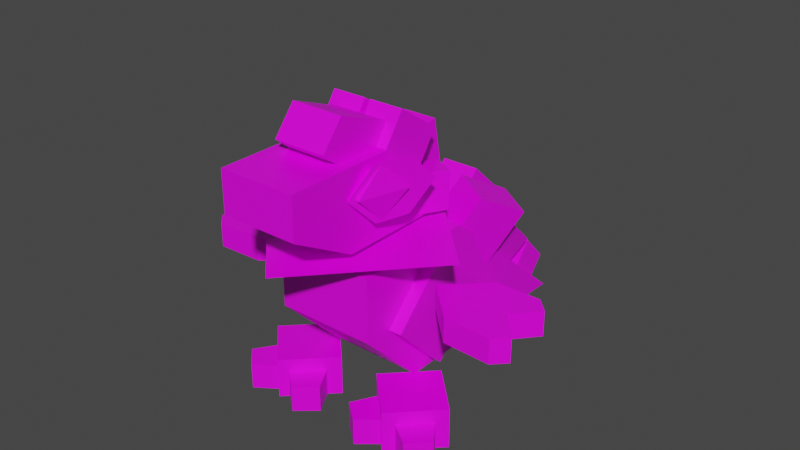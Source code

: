 # Source: creature.blend  (saved by Blender 3.2.14; exported with 4.5.12 LTS)
import bpy
from mathutils import Matrix  # noqa: F401  (used for matrix-valued properties, if any)

bpy.ops.wm.read_factory_settings(use_empty=True)
scene = bpy.context.scene
scene.name = 'Scene'

# ---- collections
col_creature = bpy.data.collections.new('Creature'); scene.collection.children.link(col_creature)

# ---- images (referenced by path relative to the original .blend; pixels are not part of the script)
import os
ASSET_DIR = os.environ.get("B2B_ASSET_DIR", "")  # directory of the original .blend (textures are referenced by path, not embedded)
HERE = os.path.dirname(os.path.abspath(__file__))  # packed textures are extracted next to this script under _unpacked/

def load_image(name, relpath, width, height, colorspace="sRGB"):
    """Load a texture the original file referenced (path relative to the .blend, or extracted next to this script)."""
    p = next((c for c in (os.path.join(HERE, relpath), os.path.join(ASSET_DIR, relpath)) if relpath and os.path.exists(c)), "")
    if p:
        img = bpy.data.images.load(p, check_existing=True)
        img.name = name
    else:  # same state as the original file: an image datablock whose file is absent (Cycles renders it pink)
        img = bpy.data.images.new(name, width, height)
        img.source = "FILE"
        img.filepath = "//" + (relpath or name)
    img.colorspace_settings.name = colorspace
    return img
img_golemtexture = load_image('golemtexture', 'golemtexture.png', 1024, 1024, 'sRGB')

# ---- materials (node trees are filled in below, after node groups)
mat_texture = bpy.data.materials.new('texture')
mat_texture.alpha_threshold = 0.0
mat_texture.use_transparent_shadow = False
mat_texture.line_color = (0.0, 0.0, 0.0, 1.0)

# ---- material node trees
mat_texture.use_nodes = True; mat_texture.node_tree.nodes.clear()
_N = mat_texture.node_tree.nodes; _L = mat_texture.node_tree.links
n0 = _N.new('ShaderNodeOutputMaterial'); n0.name = 'Material Output'; n0.location = (300, 300)
n1 = _N.new('ShaderNodeBsdfPrincipled'); n1.name = 'Principled BSDF'; n1.location = (10, 300)
n1.distribution = 'GGX'
n1.subsurface_method = 'RANDOM_WALK_SKIN'
n1.inputs[2].default_value = 0.4
n1.inputs[3].default_value = 1.45
n1.inputs[27].default_value = (0.0, 0.0, 0.0, 1.0)
n1.inputs[28].default_value = 1.0
n2 = _N.new('ShaderNodeTexImage'); n2.name = 'Image Texture'; n2.location = (-406, 187)
n2.image = img_golemtexture
_L.new(n1.outputs[0], n0.inputs[0])
_L.new(n2.outputs[0], n1.inputs[0])
n0.is_active_output = True

# ---- world
world_world = bpy.data.worlds.new('World'); scene.world = world_world
world_world.use_nodes = True; world_world.node_tree.nodes.clear()
_N = world_world.node_tree.nodes; _L = world_world.node_tree.links
n0 = _N.new('ShaderNodeOutputWorld'); n0.name = 'World Output'; n0.location = (300, 300)
n1 = _N.new('ShaderNodeBackground'); n1.name = 'Background'; n1.location = (10, 300)
n1.inputs[0].default_value = (0.05088, 0.05088, 0.05088, 1.0)
_L.new(n1.outputs[0], n0.inputs[0])
n0.is_active_output = True
world_world.color = (0.05088, 0.05088, 0.05088)
world_world.use_sun_shadow = False
world_world.sun_shadow_jitter_overblur = 0.0

# ---- meshes
me_cube_005 = bpy.data.meshes.new('Cube.005')
me_cube_005.from_pydata([(0.2326, -0.1, -0.3), (0.2326, -0.1, 0.3), (0.2326, 0.2, -0.3), (0.2326, 0.2, 0.3), (0.2326, 0.9, -0.3), (0.2326, -0.4, 0.3), (0.2326, -0.4, 0.0), (0.2924, 7.866e-09, -0.2666), (0.2924, -0.2666, 5.96e-08), (0.2924, 0.2666, 5.96e-08), (0.2924, 7.866e-09, 0.2666), (0.0, 0.2, -0.3), (0.0, 0.2, 0.3), (0.0, -0.1, -0.3), (0.0, -0.1, 0.3), (0.0, -0.4, 0.0), (0.0, -0.4, 0.3), (0.0, 0.9, -0.3), (0.0, 0.2666, 5.96e-08), (0.0, 7.866e-09, 0.2666), (0.0, 7.866e-09, -0.2666), (0.0, -0.2666, 5.96e-08)], [], [(12, 3, 4, 17), (2, 3, 1, 0), (0, 1, 5, 6), (11, 2, 0, 13), (3, 2, 4), (13, 0, 6, 15), (18, 19, 10, 9), (9, 10, 8, 7), (18, 9, 7, 20), (1, 14, 16, 5), (6, 5, 16, 15), (2, 11, 17, 4), (3, 12, 14, 1), (10, 19, 21, 8), (7, 8, 21, 20)])
_uv = me_cube_005.uv_layers.new(name='UVMap')
_uv.uv.foreach_set('vector', [0.5392, 0.3489, 0.4577, 0.3489, 0.4577, 0.0261, 0.5392, 0.0261, 0.02776, 0.2706, 0.2269, 0.2706, 0.2269, 0.3702, 0.02776, 0.3702, 0.02776, 0.3702, 0.2269, 0.3702, 0.2269, 0.4698, 0.1273, 0.4698, 0.1042, 0.5543, 0.01237, 0.5543, 0.01237, 0.4706, 0.1042, 0.4706, 0.2269, 0.2706, 0.02776, 0.2706, 0.02776, 0.03822, 0.6026, 0.8039, 0.6026, 0.8811, 0.4617, 0.8811, 0.4617, 0.8039, 0.7576, 0.3434, 0.6325, 0.3434, 0.6325, 0.2462, 0.7576, 0.2462, 0.3181, 0.8906, 0.1929, 0.8906, 0.1929, 0.7654, 0.3181, 0.7654, 0.4614, 0.6122, 0.4614, 0.5151, 0.5866, 0.5151, 0.5866, 0.6122, 0.4577, 0.4269, 0.5392, 0.4269, 0.5392, 0.5049, 0.4577, 0.5049, 0.8496, 0.4769, 0.7658, 0.4769, 0.7658, 0.3851, 0.8496, 0.3851, 0.01237, 0.5543, 0.1042, 0.5543, 0.1042, 0.7497, 0.01237, 0.7497, 0.4577, 0.3489, 0.5392, 0.3489, 0.5392, 0.4269, 0.4577, 0.4269, 0.6326, 0.2282, 0.6326, 0.1311, 0.7578, 0.1311, 0.7578, 0.2282, 0.7275, 0.7093, 0.6023, 0.7093, 0.6023, 0.6122, 0.7275, 0.6122])
me_cube_005.materials.append(mat_texture)
me_cube_005.update()
me_cube_009 = bpy.data.meshes.new('Cube.009')
me_cube_009.from_pydata([(-1.916e-08, -0.1991, 0.0), (-1.916e-08, -0.1991, 0.1929), (-0.1991, 7.985e-09, 0.0), (-0.1991, 7.985e-09, 0.1929), (0.1991, 4.63e-08, 0.0), (0.1991, 4.63e-08, 0.1929), (1.916e-08, 0.1991, 0.0), (1.916e-08, 0.1991, 0.1929), (0.1409, -0.2276, 0.0), (0.1409, -0.2276, 0.1257), (-0.04559, -0.1001, 0.0), (-0.04559, -0.1001, 0.1257), (0.2276, -0.1409, 0.0), (0.2276, -0.1409, 0.1257), (0.1001, 0.04559, 0.0), (0.1001, 0.04559, 0.1257), (-0.2145, -0.1602, 0.0), (-0.2145, -0.1602, 0.1257), (-0.1037, 0.03669, 0.0), (-0.1037, 0.03669, 0.1257), (-0.1205, -0.239, 0.0), (-0.1205, -0.239, 0.1257), (0.05414, -0.09575, 0.0), (0.05414, -0.09575, 0.1257)], [], [(0, 1, 3, 2), (2, 3, 7, 6), (6, 7, 5, 4), (4, 5, 1, 0), (2, 6, 4, 0), (7, 3, 1, 5), (8, 9, 11, 10), (10, 11, 15, 14), (14, 15, 13, 12), (12, 13, 9, 8), (10, 14, 12, 8), (15, 11, 9, 13), (16, 17, 19, 18), (18, 19, 23, 22), (22, 23, 21, 20), (20, 21, 17, 16), (18, 22, 20, 16), (23, 19, 17, 21)])
_uv = me_cube_009.uv_layers.new(name='UVMap')
_uv.uv.foreach_set('vector', [0.9278, 0.5989, 0.8636, 0.5989, 0.8636, 0.5055, 0.9278, 0.5055, 0.8823, 0.9316, 0.818, 0.9316, 0.818, 0.8382, 0.8823, 0.8382, 0.8958, 0.3991, 0.8317, 0.3991, 0.8317, 0.3055, 0.8958, 0.3055, 0.807, 0.9319, 0.7429, 0.9319, 0.7429, 0.8383, 0.807, 0.8383, 0.8216, 0.1332, 0.8216, 0.03963, 0.9152, 0.03963, 0.9152, 0.1332, 0.3243, 0.8486, 0.3243, 0.755, 0.4179, 0.755, 0.4179, 0.8486, 0.953, 0.485, 0.9111, 0.485, 0.9111, 0.4101, 0.953, 0.4101, 0.9806, 0.5739, 0.9387, 0.5739, 0.9387, 0.5055, 0.9806, 0.5055, 0.9681, 0.1141, 0.9261, 0.1141, 0.9261, 0.0394, 0.9681, 0.0394, 0.7062, 0.4508, 0.7062, 0.4926, 0.6654, 0.4926, 0.6654, 0.4508, 0.3243, 0.8597, 0.3928, 0.8597, 0.3789, 0.9335, 0.3381, 0.9335, 0.02659, 0.866, 0.09509, 0.866, 0.08123, 0.9398, 0.04045, 0.9398, 0.9807, 0.7854, 0.9386, 0.7854, 0.9386, 0.7109, 0.9807, 0.7109, 0.9816, 0.678, 0.9396, 0.678, 0.9396, 0.6097, 0.9816, 0.6097, 0.7214, 0.9341, 0.6796, 0.9341, 0.6796, 0.8591, 0.7214, 0.8591, 0.6544, 0.4508, 0.6544, 0.4926, 0.6136, 0.4926, 0.6136, 0.4508, 0.6001, 0.8591, 0.6686, 0.8591, 0.6547, 0.933, 0.6139, 0.933, 0.8317, 0.4102, 0.9002, 0.4102, 0.8863, 0.484, 0.8455, 0.484])
me_cube_009.materials.append(mat_texture)
me_cube_009.update()
me_cube_011 = bpy.data.meshes.new('Cube.011')
me_cube_011.from_pydata([(-0.0003801, -0.1921, -0.03683), (-0.0003801, -0.1921, 0.0788), (-0.1762, -0.01628, -0.03683), (-0.1762, -0.01628, 0.0788), (0.1755, -0.01628, -0.03683), (0.1755, -0.01628, 0.0788), (-0.00038, 0.1596, -0.03683), (-0.00038, 0.1596, 0.0788), (0.1737, -0.2267, -0.03683), (0.1737, -0.2267, 0.0788), (0.1118, -0.2887, 0.0788), (0.1118, -0.2887, -0.03683), (-0.1848, -0.2381, 0.0788), (-0.1253, -0.2977, 0.0788), (-0.1253, -0.2977, -0.03683), (-0.1848, -0.2381, -0.03683)], [], [(3, 2, 15, 12), (2, 3, 7, 6), (6, 7, 5, 4), (1, 0, 11, 10), (2, 6, 4, 0), (7, 3, 1, 5), (4, 5, 9, 8), (5, 1, 10, 9), (8, 9, 10, 11), (0, 1, 13, 14), (14, 13, 12, 15), (2, 0, 14, 15), (0, 4, 8, 11), (1, 3, 12, 13)])
_uv = me_cube_011.uv_layers.new(name='UVMap')
_uv.uv.foreach_set('vector', [0.8809, 0.2081, 0.9219, 0.2081, 0.9219, 0.2658, 0.8809, 0.2658, 0.9219, 0.2081, 0.8809, 0.2081, 0.8809, 0.12, 0.9219, 0.12, 0.4088, 0.6297, 0.3664, 0.6297, 0.3664, 0.5658, 0.4088, 0.5658, 0.803, 0.9446, 0.8413, 0.9446, 0.8413, 0.9936, 0.803, 0.9936, 0.7045, 0.5788, 0.7045, 0.4964, 0.7869, 0.4964, 0.7869, 0.5788, 0.7116, 0.708, 0.7116, 0.7904, 0.6292, 0.7904, 0.6292, 0.708, 0.4088, 0.5658, 0.3664, 0.5658, 0.3664, 0.4887, 0.4088, 0.4887, 0.6292, 0.708, 0.6292, 0.7904, 0.5803, 0.7867, 0.5803, 0.7577, 0.4088, 0.4887, 0.3664, 0.4887, 0.3664, 0.4658, 0.4088, 0.4658, 0.7424, 0.6424, 0.7424, 0.6899, 0.6987, 0.6899, 0.6987, 0.6424, 0.7784, 0.647, 0.7784, 0.6853, 0.7505, 0.6853, 0.7505, 0.647, 0.7045, 0.5788, 0.7869, 0.5788, 0.7824, 0.6328, 0.7545, 0.6328, 0.7869, 0.5788, 0.7869, 0.4964, 0.8358, 0.5462, 0.8358, 0.5752, 0.6292, 0.7904, 0.7116, 0.7904, 0.6616, 0.8444, 0.6337, 0.8444])
me_cube_011.materials.append(mat_texture)
me_cube_011.update()
me_plane_002 = bpy.data.meshes.new('Plane.002')
me_plane_002.from_pydata([(8.14e-09, -0.1491, 0.094), (8.14e-09, 0.1491, 0.094), (-8.14e-09, 0.1491, -0.094), (1.628e-08, 0.0, 0.2452), (-1.628e-08, 0.0, -0.2452), (-0.1606, -1.936e-09, 0.0828), (-1.49e-08, -0.1491, -0.094), (-0.1606, 1.936e-09, -0.0828)], [], [(3, 4, 2, 1), (0, 6, 4, 3), (5, 1, 2, 7), (0, 5, 7, 6), (1, 5, 3), (4, 7, 2), (3, 5, 0), (6, 7, 4)])
_uv = me_plane_002.uv_layers.new(name='UVMap')
_uv.uv.foreach_set('vector', [0.8143, 0.7854, 0.7186, 0.6884, 0.7186, 0.7474, 0.7553, 0.7846, 0.8608, 0.7463, 0.8177, 0.7026, 0.7484, 0.7017, 0.8608, 0.8157, 0.8267, 0.1584, 0.8223, 0.2175, 0.8967, 0.2175, 0.8923, 0.1584, 0.8223, 0.09939, 0.8267, 0.1584, 0.8923, 0.1584, 0.8967, 0.09939, 0.2972, 0.8785, 0.2391, 0.9139, 0.2972, 0.9553, 0.9003, 0.9544, 0.9659, 0.9825, 0.9659, 0.9145, 0.9586, 0.8292, 0.9005, 0.8706, 0.9586, 0.906, 0.9801, 0.3416, 0.9801, 0.2735, 0.9145, 0.3016])
me_plane_002.materials.append(mat_texture)
me_plane_002.update()
me_cube_014 = bpy.data.meshes.new('Cube.014')
me_cube_014.from_pydata([(0.1817, -0.4351, 0.1817), (0.1817, 0.3309, -0.1817), (0.1817, 0.3309, 0.01071), (0.1817, 0.08016, -0.1817), (0.1817, 0.08016, 0.1817), (0.1817, -0.4351, -0.01253), (0.1817, -0.1332, -0.1817), (0.0, 0.3309, -0.1817), (0.0, 0.3309, 0.01071), (0.0, -0.4351, 0.1817), (0.0, 0.08016, 0.1817), (0.0, 0.08016, -0.1817), (0.0, -0.1332, -0.1817), (0.0, -0.4351, -0.01253), (0.1817, -0.1273, 0.1817), (0.0, -0.1273, 0.1817), (-0.05178, 0.2771, 0.01232), (-0.1385, 0.4552, 0.00562), (-0.04915, 0.2717, -0.1659), (-0.1358, 0.4498, -0.1726), (-0.157, 0.2259, 0.01232), (-0.2437, 0.404, 0.00562), (-0.1543, 0.2205, -0.1659), (-0.241, 0.3986, -0.1726), (-0.01325, 0.02436, 0.09264), (-0.01325, 0.1782, 0.3209), (-0.01325, 0.2298, -0.04583), (-0.01325, 0.3837, 0.1825), (-0.1757, 0.02436, 0.09264), (-0.1757, 0.1782, 0.3209), (-0.1757, 0.2298, -0.04583), (-0.1757, 0.3837, 0.1825)], [], [(7, 8, 2, 1), (11, 3, 6, 12), (3, 4, 14, 6), (7, 1, 3, 11), (1, 2, 4, 3), (12, 6, 5, 13), (5, 0, 9, 13), (2, 8, 10, 4), (4, 10, 15, 14), (14, 15, 9, 0), (6, 14, 0, 5), (16, 18, 19, 17), (18, 22, 23, 19), (22, 20, 21, 23), (20, 16, 17, 21), (18, 16, 20, 22), (23, 21, 17, 19), (24, 26, 27, 25), (26, 30, 31, 27), (30, 28, 29, 31), (28, 24, 25, 29), (26, 24, 28, 30), (31, 29, 25, 27)])
_uv = me_cube_014.uv_layers.new(name='UVMap')
_uv.uv.foreach_set('vector', [0.2458, 0.8896, 0.2458, 0.9536, 0.1855, 0.9536, 0.1855, 0.8896, 0.3228, 0.5656, 0.3842, 0.5656, 0.3842, 0.6367, 0.3228, 0.6367, 0.1904, 0.5676, 0.3112, 0.5676, 0.3112, 0.6365, 0.1904, 0.6385, 0.3228, 0.4821, 0.3842, 0.4821, 0.3842, 0.5656, 0.3228, 0.5656, 0.1904, 0.4843, 0.2543, 0.4843, 0.3112, 0.5676, 0.1904, 0.5676, 0.3228, 0.6367, 0.3842, 0.6367, 0.3842, 0.7468, 0.3228, 0.7468, 0.5797, 0.8809, 0.5797, 0.9454, 0.5193, 0.9454, 0.5193, 0.8809, 0.7526, 0.03168, 0.815, 0.03168, 0.815, 0.1178, 0.7526, 0.1178, 0.7526, 0.1178, 0.815, 0.1178, 0.815, 0.1891, 0.7526, 0.1891, 0.7526, 0.1891, 0.815, 0.1891, 0.815, 0.2948, 0.7526, 0.2948, 0.1904, 0.6385, 0.3112, 0.6365, 0.3112, 0.7388, 0.2466, 0.7388, 0.5022, 0.8661, 0.4429, 0.8661, 0.4429, 0.932, 0.5022, 0.932, 0.9778, 0.1343, 0.9389, 0.1343, 0.9389, 0.2002, 0.9778, 0.2002, 0.9223, 0.7005, 0.863, 0.7005, 0.863, 0.7664, 0.9223, 0.7664, 0.4296, 0.6325, 0.3907, 0.6325, 0.3907, 0.6984, 0.4296, 0.6984, 0.9389, 0.2111, 0.9389, 0.2704, 0.9778, 0.2704, 0.9778, 0.2111, 0.1015, 0.9315, 0.1015, 0.9908, 0.1404, 0.9908, 0.1404, 0.9315, 0.5022, 0.8661, 0.4429, 0.8661, 0.4429, 0.932, 0.5022, 0.932, 0.9778, 0.1343, 0.9389, 0.1343, 0.9389, 0.2002, 0.9778, 0.2002, 0.9223, 0.7005, 0.863, 0.7005, 0.863, 0.7664, 0.9223, 0.7664, 0.4296, 0.6325, 0.3907, 0.6325, 0.3907, 0.6984, 0.4296, 0.6984, 0.9389, 0.2111, 0.9389, 0.2704, 0.9778, 0.2704, 0.9778, 0.2111, 0.1015, 0.9315, 0.1015, 0.9908, 0.1404, 0.9908, 0.1404, 0.9315])
me_cube_014.materials.append(mat_texture)
me_cube_014.update()
me_cube_016 = bpy.data.meshes.new('Cube.016')
me_cube_016.from_pydata([(-0.05849, -0.08918, -0.09911), (-0.05849, -0.08918, 0.09911), (-0.05849, 0.08918, -0.09911), (-0.05849, 0.08918, 0.09911), (0.05849, -0.08918, -0.09911), (0.05849, -0.08918, 0.09911), (0.05849, 0.08918, -0.09911), (0.05849, 0.08918, 0.09911)], [], [(0, 1, 3, 2), (2, 3, 7, 6), (6, 7, 5, 4), (4, 5, 1, 0), (2, 6, 4, 0), (7, 3, 1, 5)])
_uv = me_cube_016.uv_layers.new(name='UVMap')
_uv.uv.foreach_set('vector', [0.5022, 0.8661, 0.5022, 0.932, 0.4429, 0.932, 0.4429, 0.8661, 0.9778, 0.1343, 0.9778, 0.2002, 0.9389, 0.2002, 0.9389, 0.1343, 0.9223, 0.7005, 0.9223, 0.7664, 0.863, 0.7664, 0.863, 0.7005, 0.4296, 0.6325, 0.4296, 0.6984, 0.3907, 0.6984, 0.3907, 0.6325, 0.9389, 0.2111, 0.9778, 0.2111, 0.9778, 0.2704, 0.9389, 0.2704, 0.1015, 0.9315, 0.1404, 0.9315, 0.1404, 0.9908, 0.1015, 0.9908])
me_cube_016.materials.append(mat_texture)
me_cube_016.update()
me_plane_026 = bpy.data.meshes.new('Plane.026')
me_plane_026.from_pydata([(-2.753e-08, -0.1388, -0.06136), (-3.795e-08, 0.1388, -0.06136), (0.02503, 2.283e-08, -0.1994), (0.02503, 1.403e-08, 0.07665), (-0.02503, 1.215e-08, 0.07665), (-0.02503, 2.095e-08, -0.1994)], [], [(3, 0, 2), (4, 1, 5), (3, 1, 4), (5, 1, 2), (0, 5, 2), (0, 3, 4), (0, 4, 5), (1, 3, 2)])
_uv = me_plane_026.uv_layers.new(name='UVMap')
_uv.uv.foreach_set('vector', [0.937, 0.6586, 0.937, 0.5941, 0.8725, 0.5945, 0.1467, 0.8617, 0.08225, 0.8614, 0.08225, 0.9258, 0.4078, 0.9195, 0.4078, 0.855, 0.3916, 0.9174, 0.9927, 0.9823, 0.9927, 0.9179, 0.9765, 0.9803, 0.9855, 0.8327, 0.9693, 0.8951, 0.9855, 0.8972, 0.9921, 0.3861, 0.9759, 0.4484, 0.9921, 0.4505, 0.1467, 0.9262, 0.1467, 0.8617, 0.08225, 0.9258, 0.8242, 0.652, 0.8791, 0.6517, 0.8242, 0.5972])
me_plane_026.materials.append(mat_texture)
me_plane_026.update()
me_cube_131 = bpy.data.meshes.new('Cube.131')
me_cube_131.from_pydata([(-0.05849, -0.08918, -0.09911), (-0.05849, -0.08918, 0.09911), (-0.05849, 0.08918, -0.09911), (-0.05849, 0.08918, 0.09911), (0.05849, -0.08918, -0.09911), (0.05849, -0.08918, 0.09911), (0.05849, 0.08918, -0.09911), (0.05849, 0.08918, 0.09911)], [], [(0, 1, 3, 2), (2, 3, 7, 6), (6, 7, 5, 4), (4, 5, 1, 0), (2, 6, 4, 0), (7, 3, 1, 5)])
_uv = me_cube_131.uv_layers.new(name='UVMap')
_uv.uv.foreach_set('vector', [0.5022, 0.8661, 0.5022, 0.932, 0.4429, 0.932, 0.4429, 0.8661, 0.9778, 0.1343, 0.9778, 0.2002, 0.9389, 0.2002, 0.9389, 0.1343, 0.9223, 0.7005, 0.9223, 0.7664, 0.863, 0.7664, 0.863, 0.7005, 0.4296, 0.6325, 0.4296, 0.6984, 0.3907, 0.6984, 0.3907, 0.6325, 0.9389, 0.2111, 0.9778, 0.2111, 0.9778, 0.2704, 0.9389, 0.2704, 0.1015, 0.9315, 0.1404, 0.9315, 0.1404, 0.9908, 0.1015, 0.9908])
me_cube_131.materials.append(mat_texture)
me_cube_131.update()
me_cube_133 = bpy.data.meshes.new('Cube.133')
me_cube_133.from_pydata([(-0.002819, -0.1703, -0.09911), (-0.006135, -0.4281, -0.01565), (-0.1703, -0.002819, -0.09911), (-0.3706, -0.06366, -0.01565), (0.1703, 0.002819, -0.09911), (0.3706, -0.05139, -0.01565), (0.002819, 0.1703, -0.09911), (0.006135, 0.3131, -0.01565)], [], [(0, 1, 3, 2), (2, 3, 7, 6), (6, 7, 5, 4), (4, 5, 1, 0), (2, 6, 4, 0), (7, 3, 1, 5)])
_uv = me_cube_133.uv_layers.new(name='UVMap')
_uv.uv.foreach_set('vector', [0.5022, 0.8661, 0.5022, 0.932, 0.4429, 0.932, 0.4429, 0.8661, 0.9778, 0.1343, 0.9778, 0.2002, 0.9389, 0.2002, 0.9389, 0.1343, 0.9223, 0.7005, 0.9223, 0.7664, 0.863, 0.7664, 0.863, 0.7005, 0.4296, 0.6325, 0.4296, 0.6984, 0.3907, 0.6984, 0.3907, 0.6325, 0.9389, 0.2111, 0.9778, 0.2111, 0.9778, 0.2704, 0.9389, 0.2704, 0.1015, 0.9315, 0.1404, 0.9315, 0.1404, 0.9908, 0.1015, 0.9908])
me_cube_133.materials.append(mat_texture)
me_cube_133.update()
me_cube_135 = bpy.data.meshes.new('Cube.135')
me_cube_135.from_pydata([(-0.05849, -0.08918, -0.09911), (-0.05849, -0.08918, 0.09911), (-0.05849, 0.08918, -0.09911), (-0.05849, 0.08918, 0.09911), (0.1396, -0.08918, -0.1504), (0.05849, -0.08918, 0.09911), (0.1396, 0.08918, -0.1504), (0.05849, 0.08918, 0.09911)], [], [(0, 1, 3, 2), (2, 3, 7, 6), (6, 7, 5, 4), (4, 5, 1, 0), (2, 6, 4, 0), (7, 3, 1, 5)])
_uv = me_cube_135.uv_layers.new(name='UVMap')
_uv.uv.foreach_set('vector', [0.5022, 0.8661, 0.5022, 0.932, 0.4429, 0.932, 0.4429, 0.8661, 0.9778, 0.1343, 0.9778, 0.2002, 0.9389, 0.2002, 0.9389, 0.1343, 0.9223, 0.7005, 0.9223, 0.7664, 0.863, 0.7664, 0.863, 0.7005, 0.4296, 0.6325, 0.4296, 0.6984, 0.3907, 0.6984, 0.3907, 0.6325, 0.9389, 0.2111, 0.9778, 0.2111, 0.9778, 0.2704, 0.9389, 0.2704, 0.1015, 0.9315, 0.1404, 0.9315, 0.1404, 0.9908, 0.1015, 0.9908])
me_cube_135.materials.append(mat_texture)
me_cube_135.update()
me_cube_140 = bpy.data.meshes.new('Cube.140')
me_cube_140.from_pydata([(-0.05849, -0.08918, -0.09911), (-0.05849, -0.08918, 0.09911), (-0.05849, 0.08918, -0.09911), (-0.05849, 0.08918, 0.09911), (0.1396, -0.08918, -0.1504), (0.05849, -0.08918, 0.09911), (0.1396, 0.08918, -0.1504), (0.05849, 0.08918, 0.09911)], [], [(0, 1, 3, 2), (2, 3, 7, 6), (6, 7, 5, 4), (4, 5, 1, 0), (2, 6, 4, 0), (7, 3, 1, 5)])
_uv = me_cube_140.uv_layers.new(name='UVMap')
_uv.uv.foreach_set('vector', [0.5022, 0.8661, 0.5022, 0.932, 0.4429, 0.932, 0.4429, 0.8661, 0.9778, 0.1343, 0.9778, 0.2002, 0.9389, 0.2002, 0.9389, 0.1343, 0.9223, 0.7005, 0.9223, 0.7664, 0.863, 0.7664, 0.863, 0.7005, 0.4296, 0.6325, 0.4296, 0.6984, 0.3907, 0.6984, 0.3907, 0.6325, 0.9389, 0.2111, 0.9778, 0.2111, 0.9778, 0.2704, 0.9389, 0.2704, 0.1015, 0.9315, 0.1404, 0.9315, 0.1404, 0.9908, 0.1015, 0.9908])
me_cube_140.materials.append(mat_texture)
me_cube_140.update()
me_cube_141 = bpy.data.meshes.new('Cube.141')
me_cube_141.from_pydata([(-0.05849, -0.08918, -0.09911), (-0.05849, -0.08918, 0.09911), (-0.05849, 0.08918, -0.09911), (-0.05849, 0.08918, 0.09911), (0.05849, -0.08918, -0.09911), (0.05849, -0.08918, 0.09911), (0.05849, 0.08918, -0.09911), (0.05849, 0.08918, 0.09911)], [], [(0, 1, 3, 2), (2, 3, 7, 6), (6, 7, 5, 4), (4, 5, 1, 0), (2, 6, 4, 0), (7, 3, 1, 5)])
_uv = me_cube_141.uv_layers.new(name='UVMap')
_uv.uv.foreach_set('vector', [0.5022, 0.8661, 0.5022, 0.932, 0.4429, 0.932, 0.4429, 0.8661, 0.9778, 0.1343, 0.9778, 0.2002, 0.9389, 0.2002, 0.9389, 0.1343, 0.9223, 0.7005, 0.9223, 0.7664, 0.863, 0.7664, 0.863, 0.7005, 0.4296, 0.6325, 0.4296, 0.6984, 0.3907, 0.6984, 0.3907, 0.6325, 0.9389, 0.2111, 0.9778, 0.2111, 0.9778, 0.2704, 0.9389, 0.2704, 0.1015, 0.9315, 0.1404, 0.9315, 0.1404, 0.9908, 0.1015, 0.9908])
me_cube_141.materials.append(mat_texture)
me_cube_141.update()
me_cube_139 = bpy.data.meshes.new('Cube.139')
me_cube_139.from_pydata([(-0.05849, -0.08918, -0.09911), (-0.05849, -0.08918, 0.09911), (-0.05849, 0.08918, -0.09911), (-0.05849, 0.08918, 0.09911), (0.05849, -0.08918, -0.09911), (0.05849, -0.08918, 0.09911), (0.05849, 0.08918, -0.09911), (0.05849, 0.08918, 0.09911)], [], [(0, 1, 3, 2), (2, 3, 7, 6), (6, 7, 5, 4), (4, 5, 1, 0), (2, 6, 4, 0), (7, 3, 1, 5)])
_uv = me_cube_139.uv_layers.new(name='UVMap')
_uv.uv.foreach_set('vector', [0.5022, 0.8661, 0.5022, 0.932, 0.4429, 0.932, 0.4429, 0.8661, 0.9778, 0.1343, 0.9778, 0.2002, 0.9389, 0.2002, 0.9389, 0.1343, 0.9223, 0.7005, 0.9223, 0.7664, 0.863, 0.7664, 0.863, 0.7005, 0.4296, 0.6325, 0.4296, 0.6984, 0.3907, 0.6984, 0.3907, 0.6325, 0.9389, 0.2111, 0.9778, 0.2111, 0.9778, 0.2704, 0.9389, 0.2704, 0.1015, 0.9315, 0.1404, 0.9315, 0.1404, 0.9908, 0.1015, 0.9908])
me_cube_139.materials.append(mat_texture)
me_cube_139.update()
arm_armature = bpy.data.armatures.new('Armature')  # bones are not reproduced

# ---- objects
ob_cube_002 = bpy.data.objects.new('Cube.002', me_cube_005)
ob_cube_006 = bpy.data.objects.new('Cube.006', me_cube_009)
ob_cube_007 = bpy.data.objects.new('Cube.007', me_cube_011)
ob_plane_002 = bpy.data.objects.new('Plane.002', me_plane_002)
ob_cube_008 = bpy.data.objects.new('Cube.008', me_cube_014)
ob_cube_010 = bpy.data.objects.new('Cube.010', me_cube_016)
ob_cube_013 = bpy.data.objects.new('Cube.013', me_cube_016)
ob_plane_001 = bpy.data.objects.new('Plane.001', me_plane_026)
ob_cube_004 = bpy.data.objects.new('Cube.004', me_cube_131)
ob_cube_005 = bpy.data.objects.new('Cube.005', me_cube_133)
ob_cube_019 = bpy.data.objects.new('Cube.019', me_cube_135)
ob_cube_016 = bpy.data.objects.new('Cube.016', me_cube_016)
ob_cube_009 = bpy.data.objects.new('Cube.009', me_cube_140)
ob_cube_017 = bpy.data.objects.new('Cube.017', me_cube_141)
ob_cube_018 = bpy.data.objects.new('Cube.018', me_cube_139)
ob_armature = bpy.data.objects.new('Armature', arm_armature)

# ---- transforms, parenting, visibility, modifiers, constraints
ob_cube_002.parent = ob_armature
ob_cube_002.location = (0.0, 0.1, 0.5)
_vg = ob_cube_002.vertex_groups.new(name='root')
_vg = ob_cube_002.vertex_groups.new(name='body')
_vg.add([0, 1, 2, 3, 4, 5, 6, 7, 8, 9, 10, 11, 12, 13, 14, 15, 16, 17, 18, 19, 20, 21], 1.0, 'REPLACE')
_vg = ob_cube_002.vertex_groups.new(name='hand.L')
_vg = ob_cube_002.vertex_groups.new(name='foot.L')
_vg = ob_cube_002.vertex_groups.new(name='head')
_m = ob_cube_002.modifiers.new('Mirror', 'MIRROR')
_m = ob_cube_002.modifiers.new('Armature', 'ARMATURE')
_m.object = ob_armature
ob_cube_006.parent = ob_armature
ob_cube_006.location = (0.3, -0.1, 0.0)
_vg = ob_cube_006.vertex_groups.new(name='root')
_vg = ob_cube_006.vertex_groups.new(name='body')
_vg = ob_cube_006.vertex_groups.new(name='hand.L')
_vg = ob_cube_006.vertex_groups.new(name='foot.L')
_vg.add([0, 1, 2, 3, 4, 5, 6, 7, 8, 9, 10, 11, 12, 13, 14, 15, 16, 17, 18, 19, 20, 21, 22, 23], 1.0, 'REPLACE')
_vg = ob_cube_006.vertex_groups.new(name='head')
_vg = ob_cube_006.vertex_groups.new(name='hand.R')
_vg = ob_cube_006.vertex_groups.new(name='foot.R')
_m = ob_cube_006.modifiers.new('Mirror', 'MIRROR')
_m.mirror_object = ob_armature
_m = ob_cube_006.modifiers.new('Armature', 'ARMATURE')
_m.object = ob_armature
ob_cube_007.parent = ob_armature
ob_cube_007.location = (0.5, 0.0, 0.6)
ob_cube_007.rotation_euler = (0.0, -0.0, 1.571)
_vg = ob_cube_007.vertex_groups.new(name='root')
_vg = ob_cube_007.vertex_groups.new(name='body')
_vg = ob_cube_007.vertex_groups.new(name='hand.L')
_vg.add([0, 1, 2, 3, 4, 5, 6, 7, 8, 9, 10, 11, 12, 13, 14, 15], 1.0, 'REPLACE')
_vg = ob_cube_007.vertex_groups.new(name='foot.L')
_vg = ob_cube_007.vertex_groups.new(name='head')
_vg = ob_cube_007.vertex_groups.new(name='hand.R')
_vg = ob_cube_007.vertex_groups.new(name='foot.R')
_m = ob_cube_007.modifiers.new('Mirror', 'MIRROR')
_m.mirror_object = ob_armature
_m = ob_cube_007.modifiers.new('Armature', 'ARMATURE')
_m.object = ob_armature
ob_plane_002.parent = ob_armature
ob_plane_002.location = (0.2443, -0.156, 1.134)
ob_plane_002.rotation_euler = (4.712, -1.159e-08, -0.2758)
ob_plane_002.scale = (0.836, 0.836, 0.836)
_vg = ob_plane_002.vertex_groups.new(name='root')
_vg = ob_plane_002.vertex_groups.new(name='body')
_vg = ob_plane_002.vertex_groups.new(name='hand.L')
_vg = ob_plane_002.vertex_groups.new(name='foot.L')
_vg = ob_plane_002.vertex_groups.new(name='head')
_vg = ob_plane_002.vertex_groups.new(name='hand.R')
_vg = ob_plane_002.vertex_groups.new(name='foot.R')
_vg = ob_plane_002.vertex_groups.new(name='eye_parent.L')
_vg.add([0, 1, 2, 3, 4, 5, 6, 7], 1.0, 'REPLACE')
_vg = ob_plane_002.vertex_groups.new(name='eye.L')
_vg = ob_plane_002.vertex_groups.new(name='eye_parent.R')
_vg = ob_plane_002.vertex_groups.new(name='eye.R')
_m = ob_plane_002.modifiers.new('Mirror', 'MIRROR')
_m.mirror_object = ob_cube_008
_m = ob_plane_002.modifiers.new('Armature', 'ARMATURE')
_m.object = ob_armature
ob_cube_008.parent = ob_armature
ob_cube_008.location = (2.328e-09, -0.1961, 1.083)
_vg = ob_cube_008.vertex_groups.new(name='root')
_vg = ob_cube_008.vertex_groups.new(name='body')
_vg = ob_cube_008.vertex_groups.new(name='hand.L')
_vg = ob_cube_008.vertex_groups.new(name='foot.L')
_vg = ob_cube_008.vertex_groups.new(name='head')
_vg.add([0, 1, 2, 3, 4, 5, 6, 7, 8, 9, 10, 11, 12, 13, 14, 15, 16, 17, 18, 19, 20, 21, 22, 23, 24, 25, 26, 27, 28, 29, 30, 31], 1.0, 'REPLACE')
_m = ob_cube_008.modifiers.new('Mirror', 'MIRROR')
_m = ob_cube_008.modifiers.new('Armature', 'ARMATURE')
_m.object = ob_armature
ob_cube_010.parent = ob_armature
ob_cube_010.location = (0.1296, 0.6634, 0.5223)
ob_cube_010.rotation_euler = (-0.7687, 0.2481, -0.1144)
ob_cube_010.scale = (1.384, 1.384, 1.384)
_vg = ob_cube_010.vertex_groups.new(name='root')
_vg = ob_cube_010.vertex_groups.new(name='body')
_vg.add([0, 1, 2, 3, 4, 5, 6, 7], 1.0, 'REPLACE')
_vg = ob_cube_010.vertex_groups.new(name='hand.L')
_vg = ob_cube_010.vertex_groups.new(name='foot.L')
_vg = ob_cube_010.vertex_groups.new(name='head')
_m = ob_cube_010.modifiers.new('Mirror', 'MIRROR')
_m.mirror_object = ob_armature
_m = ob_cube_010.modifiers.new('Armature', 'ARMATURE')
_m.object = ob_armature
ob_cube_013.parent = ob_armature
ob_cube_013.location = (0.1504, 0.8771, 0.3441)
ob_cube_013.rotation_euler = (-0.8139, -0.05407, 0.04243)
ob_cube_013.scale = (0.9575, 0.9575, 0.9575)
_vg = ob_cube_013.vertex_groups.new(name='root')
_vg = ob_cube_013.vertex_groups.new(name='body')
_vg.add([0, 1, 2, 3, 4, 5, 6, 7], 1.0, 'REPLACE')
_vg = ob_cube_013.vertex_groups.new(name='hand.L')
_vg = ob_cube_013.vertex_groups.new(name='foot.L')
_vg = ob_cube_013.vertex_groups.new(name='head')
_m = ob_cube_013.modifiers.new('Mirror', 'MIRROR')
_m.mirror_object = ob_armature
_m = ob_cube_013.modifiers.new('Armature', 'ARMATURE')
_m.object = ob_armature
ob_plane_001.parent = ob_armature
ob_plane_001.location = (0.2443, -0.156, 1.134)
ob_plane_001.rotation_euler = (4.712, -1.159e-08, -0.2758)
ob_plane_001.scale = (0.836, 0.836, 0.836)
_vg = ob_plane_001.vertex_groups.new(name='root')
_vg = ob_plane_001.vertex_groups.new(name='body')
_vg = ob_plane_001.vertex_groups.new(name='hand.L')
_vg = ob_plane_001.vertex_groups.new(name='foot.L')
_vg = ob_plane_001.vertex_groups.new(name='head')
_vg = ob_plane_001.vertex_groups.new(name='hand.R')
_vg = ob_plane_001.vertex_groups.new(name='foot.R')
_vg = ob_plane_001.vertex_groups.new(name='eye_parent.L')
_vg = ob_plane_001.vertex_groups.new(name='eye.L')
_vg.add([0, 1, 2, 3, 4, 5], 1.0, 'REPLACE')
_vg = ob_plane_001.vertex_groups.new(name='eye_parent.R')
_vg = ob_plane_001.vertex_groups.new(name='eye.R')
_m = ob_plane_001.modifiers.new('Mirror', 'MIRROR')
_m.mirror_object = ob_cube_008
_m = ob_plane_001.modifiers.new('Armature', 'ARMATURE')
_m.object = ob_armature
ob_cube_004.parent = ob_armature
ob_cube_004.location = (0.002841, 0.1934, 1.096)
ob_cube_004.rotation_euler = (-1.38, 0.0, 0.0)
ob_cube_004.scale = (1.389, 1.389, 1.389)
_vg = ob_cube_004.vertex_groups.new(name='root')
_vg = ob_cube_004.vertex_groups.new(name='body')
_vg = ob_cube_004.vertex_groups.new(name='hand.L')
_vg = ob_cube_004.vertex_groups.new(name='foot.L')
_vg = ob_cube_004.vertex_groups.new(name='head')
_vg.add([0, 1, 2, 3, 4, 5, 6, 7], 1.0, 'REPLACE')
_vg = ob_cube_004.vertex_groups.new(name='hand.R')
_vg = ob_cube_004.vertex_groups.new(name='foot.R')
_vg = ob_cube_004.vertex_groups.new(name='eye_parent.L')
_vg = ob_cube_004.vertex_groups.new(name='eye.L')
_vg = ob_cube_004.vertex_groups.new(name='eye_parent.R')
_vg = ob_cube_004.vertex_groups.new(name='eye.R')
_m = ob_cube_004.modifiers.new('Armature', 'ARMATURE')
_m.object = ob_armature
ob_cube_005.parent = ob_armature
ob_cube_005.location = (0.002841, -0.01397, 0.8961)
ob_cube_005.rotation_euler = (0.04117, -0.0, 0.0)
ob_cube_005.scale = (1.389, 1.389, 1.389)
_vg = ob_cube_005.vertex_groups.new(name='root')
_vg = ob_cube_005.vertex_groups.new(name='body')
_vg.add([0, 1, 2, 3, 4, 5, 6, 7], 1.0, 'REPLACE')
_vg = ob_cube_005.vertex_groups.new(name='hand.L')
_vg = ob_cube_005.vertex_groups.new(name='foot.L')
_vg = ob_cube_005.vertex_groups.new(name='head')
_m = ob_cube_005.modifiers.new('Armature', 'ARMATURE')
_m.object = ob_armature
ob_cube_019.parent = ob_armature
ob_cube_019.location = (0.002841, -0.2501, 1.3)
ob_cube_019.rotation_euler = (-1.183e-07, -0.8909, 1.571)
ob_cube_019.scale = (1.389, 1.389, 1.389)
_vg = ob_cube_019.vertex_groups.new(name='root')
_vg = ob_cube_019.vertex_groups.new(name='body')
_vg = ob_cube_019.vertex_groups.new(name='hand.L')
_vg = ob_cube_019.vertex_groups.new(name='foot.L')
_vg = ob_cube_019.vertex_groups.new(name='head')
_vg.add([0, 1, 2, 3, 4, 5, 6, 7], 1.0, 'REPLACE')
_vg = ob_cube_019.vertex_groups.new(name='hand.R')
_vg = ob_cube_019.vertex_groups.new(name='foot.R')
_vg = ob_cube_019.vertex_groups.new(name='eye_parent.L')
_vg = ob_cube_019.vertex_groups.new(name='eye.L')
_vg = ob_cube_019.vertex_groups.new(name='eye_parent.R')
_vg = ob_cube_019.vertex_groups.new(name='eye.R')
_m = ob_cube_019.modifiers.new('Armature', 'ARMATURE')
_m.object = ob_armature
ob_cube_016.parent = ob_armature
ob_cube_016.location = (0.1776, 0.479, 0.7348)
ob_cube_016.rotation_euler = (-0.4973, 0.2292, -0.439)
ob_cube_016.scale = (1.514, 1.514, 1.514)
_vg = ob_cube_016.vertex_groups.new(name='root')
_vg = ob_cube_016.vertex_groups.new(name='body')
_vg.add([0, 1, 2, 3, 4, 5, 6, 7], 1.0, 'REPLACE')
_vg = ob_cube_016.vertex_groups.new(name='hand.L')
_vg = ob_cube_016.vertex_groups.new(name='foot.L')
_vg = ob_cube_016.vertex_groups.new(name='head')
_m = ob_cube_016.modifiers.new('Mirror', 'MIRROR')
_m.mirror_object = ob_armature
_m = ob_cube_016.modifiers.new('Armature', 'ARMATURE')
_m.object = ob_armature
ob_cube_009.parent = ob_armature
ob_cube_009.location = (-0.2724, 0.4227, 0.2817)
ob_cube_009.rotation_euler = (-3.62e-08, -1.881, -0.4919)
ob_cube_009.scale = (1.25, 1.25, 1.25)
_vg = ob_cube_009.vertex_groups.new(name='root')
_vg = ob_cube_009.vertex_groups.new(name='body')
_vg.add([0, 1, 2, 3, 4, 5, 6, 7], 1.0, 'REPLACE')
_vg = ob_cube_009.vertex_groups.new(name='hand.L')
_vg = ob_cube_009.vertex_groups.new(name='foot.L')
_vg = ob_cube_009.vertex_groups.new(name='head')
_vg = ob_cube_009.vertex_groups.new(name='hand.R')
_vg = ob_cube_009.vertex_groups.new(name='foot.R')
_vg = ob_cube_009.vertex_groups.new(name='eye_parent.L')
_vg = ob_cube_009.vertex_groups.new(name='eye.L')
_vg = ob_cube_009.vertex_groups.new(name='eye_parent.R')
_vg = ob_cube_009.vertex_groups.new(name='eye.R')
_m = ob_cube_009.modifiers.new('Mirror', 'MIRROR')
_m.mirror_object = ob_armature
_m = ob_cube_009.modifiers.new('Armature', 'ARMATURE')
_m.object = ob_armature
ob_cube_017.parent = ob_armature
ob_cube_017.location = (0.002841, 0.5982, 0.7106)
ob_cube_017.rotation_euler = (-0.7406, 0.0, 0.0)
ob_cube_017.scale = (1.542, 1.542, 1.542)
_vg = ob_cube_017.vertex_groups.new(name='root')
_vg = ob_cube_017.vertex_groups.new(name='body')
_vg.add([0, 1, 2, 3, 4, 5, 6, 7], 1.0, 'REPLACE')
_vg = ob_cube_017.vertex_groups.new(name='hand.L')
_vg = ob_cube_017.vertex_groups.new(name='foot.L')
_vg = ob_cube_017.vertex_groups.new(name='head')
_vg = ob_cube_017.vertex_groups.new(name='hand.R')
_vg = ob_cube_017.vertex_groups.new(name='foot.R')
_vg = ob_cube_017.vertex_groups.new(name='eye_parent.L')
_vg = ob_cube_017.vertex_groups.new(name='eye.L')
_vg = ob_cube_017.vertex_groups.new(name='eye_parent.R')
_vg = ob_cube_017.vertex_groups.new(name='eye.R')
_m = ob_cube_017.modifiers.new('Armature', 'ARMATURE')
_m.object = ob_armature
ob_cube_018.parent = ob_armature
ob_cube_018.location = (0.002841, 0.8552, 0.4925)
ob_cube_018.rotation_euler = (-1.177, 0.0, 0.0)
ob_cube_018.scale = (1.08, 1.08, 1.08)
_vg = ob_cube_018.vertex_groups.new(name='root')
_vg = ob_cube_018.vertex_groups.new(name='body')
_vg.add([0, 1, 2, 3, 4, 5, 6, 7], 1.0, 'REPLACE')
_vg = ob_cube_018.vertex_groups.new(name='hand.L')
_vg = ob_cube_018.vertex_groups.new(name='foot.L')
_vg = ob_cube_018.vertex_groups.new(name='head')
_m = ob_cube_018.modifiers.new('Armature', 'ARMATURE')
_m.object = ob_armature
ob_armature.location = (0.0, 0.0, 0.0)
ob_armature.show_in_front = True

# ---- collection membership
col_creature.objects.link(ob_cube_002)
col_creature.objects.link(ob_cube_006)
col_creature.objects.link(ob_cube_007)
col_creature.objects.link(ob_plane_002)
col_creature.objects.link(ob_cube_008)
col_creature.objects.link(ob_cube_010)
col_creature.objects.link(ob_cube_013)
col_creature.objects.link(ob_plane_001)
col_creature.objects.link(ob_cube_004)
col_creature.objects.link(ob_cube_005)
col_creature.objects.link(ob_cube_019)
col_creature.objects.link(ob_cube_016)
col_creature.objects.link(ob_cube_009)
col_creature.objects.link(ob_cube_017)
col_creature.objects.link(ob_cube_018)
col_creature.objects.link(ob_armature)

# ---- scene / render settings (as saved in the file)
scene.frame_start = 1; scene.frame_end = 10; scene.frame_set(0)
scene.render.engine = 'BLENDER_EEVEE_NEXT'
scene.cycles.sampling_pattern = 'TABULATED_SOBOL'
scene.cycles.use_light_tree = False
scene.view_settings.view_transform = 'Filmic'
bpy.context.view_layer.update()

# ---- added for rendering (the .blend has no active camera and no usable light): camera, sun
cam_auto = bpy.data.cameras.new('AutoCamera')
cam_auto.lens = 50.0
cam_auto.sensor_width = 36.0
cam_auto.clip_end = 1000.0
ob_auto_camera = bpy.data.objects.new('AutoCamera', cam_auto)
scene.collection.objects.link(ob_auto_camera)
ob_auto_camera.location = (2.71762, -3.08084, 2.94292)
ob_auto_camera.rotation_euler = (1.09748, -7.21219e-08, 0.694738)
scene.camera = ob_auto_camera
light_auto_sun = bpy.data.lights.new('AutoSun', 'SUN')
light_auto_sun.energy = 3.0
light_auto_sun.angle = 0.0523599
ob_auto_sun = bpy.data.objects.new('AutoSun', light_auto_sun)
scene.collection.objects.link(ob_auto_sun)
ob_auto_sun.rotation_euler = (0.872665, 0.174533, 0.523599)
bpy.context.view_layer.update()

